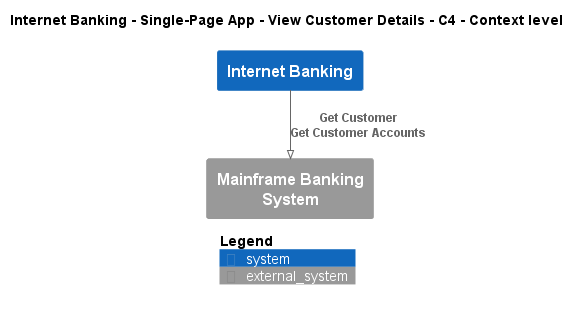

The diagram above was rendered by PlantUML. Its source (embedded in the PNG):
@startuml
!pragma layout smetana
!include ..\..\..\..\..\..\.c4s\C4_Context.puml

AddElementTag("state:new", $bgColor=green, $fontColor=#ffffff, $borderColor=green, $shadowing="False")
AddElementTag("state:changed", $bgColor=orange, $fontColor=#ffffff, $borderColor=orange, $shadowing="False")
AddElementTag("state:removed", $bgColor=red, $fontColor=#ffffff, $borderColor=red, $shadowing="False")

AddRelTag("state:new", $textColor=green, $lineColor=green)
AddRelTag("state:changed", $textColor=orange, $lineColor=orange)
AddRelTag("state:removed", $textColor=red, $lineColor=red)

SHOW_PERSON_PORTRAIT()
LAYOUT_TOP_DOWN()

skinparam linetype polyline

title Internet Banking - Single-Page App - View Customer Details - C4 - Context level

System(BigBankPlc.SoftwareSystems.InternetBanking, "Internet Banking", "")
System_Ext(BigBankPlc.SoftwareSystems.MainframeBankingSystem, "Mainframe Banking System", "")

Rel(BigBankPlc.SoftwareSystems.InternetBanking, BigBankPlc.SoftwareSystems.MainframeBankingSystem, "Get Customer\nGet Customer Accounts")


SHOW_LEGEND()
@enduml